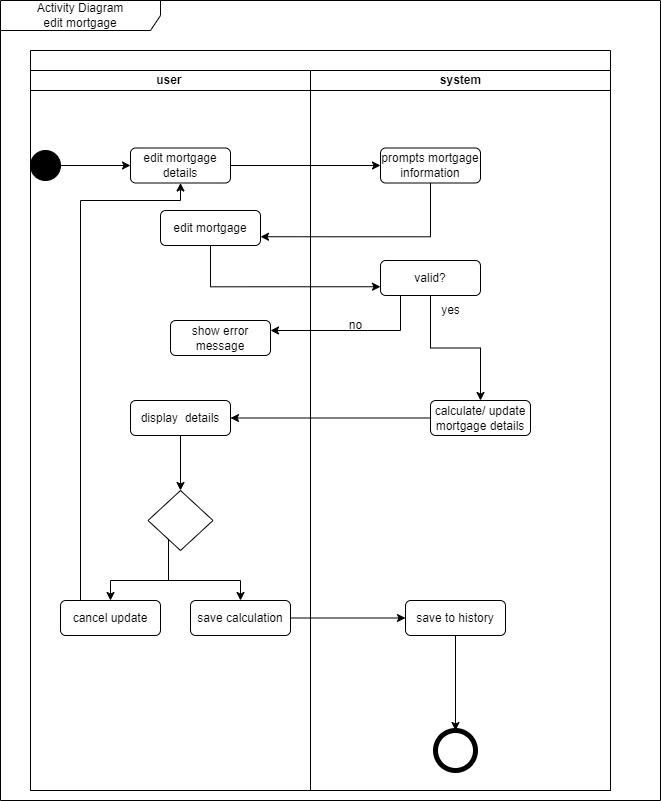

The diagram above was exported from draw.io. Its source (the exported page's mxGraphModel, read from the mxfile embedded in the PNG):
<mxGraphModel dx="898" dy="535" grid="1" gridSize="10" guides="1" tooltips="1" connect="1" arrows="1" fold="1" page="1" pageScale="1" pageWidth="850" pageHeight="1100" math="0" shadow="0">
  <root>
    <mxCell id="0" />
    <mxCell id="1" parent="0" />
    <mxCell id="fgqT2AECKcaFzYHVDI3I-1" value="Activity Diagram&lt;br&gt;edit mortgage" style="shape=umlFrame;whiteSpace=wrap;html=1;pointerEvents=0;recursiveResize=0;container=1;collapsible=0;width=160;" parent="1" vertex="1">
      <mxGeometry x="20" y="400" width="660" height="800" as="geometry" />
    </mxCell>
    <mxCell id="3aGlmN_hPEPJnPzBJRay-78" style="edgeStyle=orthogonalEdgeStyle;rounded=0;orthogonalLoop=1;jettySize=auto;html=1;entryX=1;entryY=0.25;entryDx=0;entryDy=0;" parent="fgqT2AECKcaFzYHVDI3I-1" edge="1">
      <mxGeometry relative="1" as="geometry">
        <Array as="points">
          <mxPoint x="470" y="1034" />
          <mxPoint x="470" y="482" />
        </Array>
        <mxPoint x="350" y="482.5" as="targetPoint" />
      </mxGeometry>
    </mxCell>
    <mxCell id="3aGlmN_hPEPJnPzBJRay-68" style="edgeStyle=orthogonalEdgeStyle;rounded=0;orthogonalLoop=1;jettySize=auto;html=1;entryX=1;entryY=0.75;entryDx=0;entryDy=0;" parent="fgqT2AECKcaFzYHVDI3I-1" edge="1">
      <mxGeometry relative="1" as="geometry">
        <Array as="points">
          <mxPoint x="410" y="695" />
          <mxPoint x="410" y="508" />
        </Array>
        <mxPoint x="350" y="507.5" as="targetPoint" />
      </mxGeometry>
    </mxCell>
    <mxCell id="q4STxZy5-00pMRn52g-c-17" value="" style="swimlane;childLayout=stackLayout;resizeParent=1;resizeParentMax=0;startSize=20;html=1;" parent="fgqT2AECKcaFzYHVDI3I-1" vertex="1">
      <mxGeometry x="30" y="50" width="580" height="740" as="geometry" />
    </mxCell>
    <mxCell id="q4STxZy5-00pMRn52g-c-18" value="user&amp;nbsp;" style="swimlane;startSize=20;html=1;" parent="q4STxZy5-00pMRn52g-c-17" vertex="1">
      <mxGeometry y="20" width="280" height="720" as="geometry" />
    </mxCell>
    <mxCell id="q4STxZy5-00pMRn52g-c-30" value="" style="rounded=0;orthogonalLoop=1;jettySize=auto;html=1;entryX=0;entryY=0.5;entryDx=0;entryDy=0;" parent="q4STxZy5-00pMRn52g-c-18" source="fgqT2AECKcaFzYHVDI3I-2" target="q4STxZy5-00pMRn52g-c-53" edge="1">
      <mxGeometry relative="1" as="geometry">
        <mxPoint x="70" y="165" as="targetPoint" />
      </mxGeometry>
    </mxCell>
    <mxCell id="fgqT2AECKcaFzYHVDI3I-2" value="" style="ellipse;fillColor=strokeColor;html=1;" parent="q4STxZy5-00pMRn52g-c-18" vertex="1">
      <mxGeometry x="-4.547473508864641e-13" y="80" width="30" height="30" as="geometry" />
    </mxCell>
    <mxCell id="q4STxZy5-00pMRn52g-c-53" value="edit mortgage details" style="rounded=1;whiteSpace=wrap;html=1;" parent="q4STxZy5-00pMRn52g-c-18" vertex="1">
      <mxGeometry x="100" y="77.5" width="100" height="35" as="geometry" />
    </mxCell>
    <mxCell id="q4STxZy5-00pMRn52g-c-61" value="edit mortgage" style="rounded=1;whiteSpace=wrap;html=1;" parent="q4STxZy5-00pMRn52g-c-18" vertex="1">
      <mxGeometry x="130" y="140" width="100" height="35" as="geometry" />
    </mxCell>
    <mxCell id="q4STxZy5-00pMRn52g-c-67" value="show error message" style="rounded=1;whiteSpace=wrap;html=1;" parent="q4STxZy5-00pMRn52g-c-18" vertex="1">
      <mxGeometry x="140" y="250" width="100" height="35" as="geometry" />
    </mxCell>
    <mxCell id="q4STxZy5-00pMRn52g-c-78" value="" style="edgeStyle=orthogonalEdgeStyle;rounded=0;orthogonalLoop=1;jettySize=auto;html=1;" parent="q4STxZy5-00pMRn52g-c-18" source="q4STxZy5-00pMRn52g-c-73" target="q4STxZy5-00pMRn52g-c-77" edge="1">
      <mxGeometry relative="1" as="geometry" />
    </mxCell>
    <mxCell id="q4STxZy5-00pMRn52g-c-73" value="display&amp;nbsp; details" style="rounded=1;whiteSpace=wrap;html=1;" parent="q4STxZy5-00pMRn52g-c-18" vertex="1">
      <mxGeometry x="100" y="330" width="100" height="35" as="geometry" />
    </mxCell>
    <mxCell id="q4STxZy5-00pMRn52g-c-83" style="edgeStyle=orthogonalEdgeStyle;rounded=0;orthogonalLoop=1;jettySize=auto;html=1;" parent="q4STxZy5-00pMRn52g-c-18" source="q4STxZy5-00pMRn52g-c-75" target="q4STxZy5-00pMRn52g-c-53" edge="1">
      <mxGeometry relative="1" as="geometry">
        <Array as="points">
          <mxPoint x="50" y="130" />
          <mxPoint x="150" y="130" />
        </Array>
      </mxGeometry>
    </mxCell>
    <mxCell id="q4STxZy5-00pMRn52g-c-75" value="cancel update" style="rounded=1;whiteSpace=wrap;html=1;" parent="q4STxZy5-00pMRn52g-c-18" vertex="1">
      <mxGeometry x="30" y="530" width="100" height="35" as="geometry" />
    </mxCell>
    <mxCell id="q4STxZy5-00pMRn52g-c-76" value="save calculation" style="rounded=1;whiteSpace=wrap;html=1;" parent="q4STxZy5-00pMRn52g-c-18" vertex="1">
      <mxGeometry x="160" y="530" width="100" height="35" as="geometry" />
    </mxCell>
    <mxCell id="q4STxZy5-00pMRn52g-c-79" style="edgeStyle=orthogonalEdgeStyle;rounded=0;orthogonalLoop=1;jettySize=auto;html=1;" parent="q4STxZy5-00pMRn52g-c-18" source="q4STxZy5-00pMRn52g-c-77" target="q4STxZy5-00pMRn52g-c-75" edge="1">
      <mxGeometry relative="1" as="geometry">
        <Array as="points">
          <mxPoint x="138" y="510" />
          <mxPoint x="80" y="510" />
        </Array>
      </mxGeometry>
    </mxCell>
    <mxCell id="q4STxZy5-00pMRn52g-c-80" style="edgeStyle=orthogonalEdgeStyle;rounded=0;orthogonalLoop=1;jettySize=auto;html=1;entryX=0.5;entryY=0;entryDx=0;entryDy=0;" parent="q4STxZy5-00pMRn52g-c-18" source="q4STxZy5-00pMRn52g-c-77" target="q4STxZy5-00pMRn52g-c-76" edge="1">
      <mxGeometry relative="1" as="geometry">
        <Array as="points">
          <mxPoint x="138" y="510" />
          <mxPoint x="210" y="510" />
        </Array>
      </mxGeometry>
    </mxCell>
    <mxCell id="q4STxZy5-00pMRn52g-c-77" value="" style="rhombus;whiteSpace=wrap;html=1;" parent="q4STxZy5-00pMRn52g-c-18" vertex="1">
      <mxGeometry x="117.5" y="420" width="65" height="60" as="geometry" />
    </mxCell>
    <mxCell id="q4STxZy5-00pMRn52g-c-19" value="system" style="swimlane;startSize=20;html=1;" parent="q4STxZy5-00pMRn52g-c-17" vertex="1">
      <mxGeometry x="280" y="20" width="300" height="720" as="geometry" />
    </mxCell>
    <mxCell id="q4STxZy5-00pMRn52g-c-59" value="prompts mortgage information" style="rounded=1;whiteSpace=wrap;html=1;" parent="q4STxZy5-00pMRn52g-c-19" vertex="1">
      <mxGeometry x="70" y="77.5" width="100" height="35" as="geometry" />
    </mxCell>
    <mxCell id="q4STxZy5-00pMRn52g-c-71" style="edgeStyle=orthogonalEdgeStyle;rounded=0;orthogonalLoop=1;jettySize=auto;html=1;" parent="q4STxZy5-00pMRn52g-c-19" source="q4STxZy5-00pMRn52g-c-62" target="q4STxZy5-00pMRn52g-c-68" edge="1">
      <mxGeometry relative="1" as="geometry" />
    </mxCell>
    <mxCell id="q4STxZy5-00pMRn52g-c-62" value="valid?" style="rounded=1;whiteSpace=wrap;html=1;" parent="q4STxZy5-00pMRn52g-c-19" vertex="1">
      <mxGeometry x="70" y="190" width="100" height="35" as="geometry" />
    </mxCell>
    <mxCell id="q4STxZy5-00pMRn52g-c-68" value="calculate/ update mortgage details" style="rounded=1;whiteSpace=wrap;html=1;" parent="q4STxZy5-00pMRn52g-c-19" vertex="1">
      <mxGeometry x="120" y="330" width="100" height="35" as="geometry" />
    </mxCell>
    <mxCell id="q4STxZy5-00pMRn52g-c-70" value="no" style="text;html=1;align=center;verticalAlign=middle;resizable=0;points=[];autosize=1;strokeColor=none;fillColor=none;" parent="q4STxZy5-00pMRn52g-c-19" vertex="1">
      <mxGeometry x="25" y="240" width="40" height="30" as="geometry" />
    </mxCell>
    <mxCell id="q4STxZy5-00pMRn52g-c-84" style="edgeStyle=orthogonalEdgeStyle;rounded=0;orthogonalLoop=1;jettySize=auto;html=1;" parent="q4STxZy5-00pMRn52g-c-19" source="q4STxZy5-00pMRn52g-c-81" target="3aGlmN_hPEPJnPzBJRay-43" edge="1">
      <mxGeometry relative="1" as="geometry" />
    </mxCell>
    <mxCell id="q4STxZy5-00pMRn52g-c-81" value="save to history" style="rounded=1;whiteSpace=wrap;html=1;" parent="q4STxZy5-00pMRn52g-c-19" vertex="1">
      <mxGeometry x="95" y="530" width="100" height="35" as="geometry" />
    </mxCell>
    <mxCell id="3aGlmN_hPEPJnPzBJRay-43" value="" style="shape=ellipse;html=1;dashed=0;whiteSpace=wrap;aspect=fixed;strokeWidth=5;perimeter=ellipsePerimeter;" parent="q4STxZy5-00pMRn52g-c-19" vertex="1">
      <mxGeometry x="125" y="660" width="40" height="40" as="geometry" />
    </mxCell>
    <mxCell id="q4STxZy5-00pMRn52g-c-72" value="yes" style="text;html=1;align=center;verticalAlign=middle;resizable=0;points=[];autosize=1;strokeColor=none;fillColor=none;" parent="q4STxZy5-00pMRn52g-c-19" vertex="1">
      <mxGeometry x="120" y="225" width="40" height="30" as="geometry" />
    </mxCell>
    <mxCell id="q4STxZy5-00pMRn52g-c-60" style="edgeStyle=orthogonalEdgeStyle;rounded=0;orthogonalLoop=1;jettySize=auto;html=1;entryX=0;entryY=0.5;entryDx=0;entryDy=0;" parent="q4STxZy5-00pMRn52g-c-17" source="q4STxZy5-00pMRn52g-c-53" target="q4STxZy5-00pMRn52g-c-59" edge="1">
      <mxGeometry relative="1" as="geometry" />
    </mxCell>
    <mxCell id="q4STxZy5-00pMRn52g-c-64" style="edgeStyle=orthogonalEdgeStyle;rounded=0;orthogonalLoop=1;jettySize=auto;html=1;entryX=1;entryY=0.75;entryDx=0;entryDy=0;" parent="q4STxZy5-00pMRn52g-c-17" source="q4STxZy5-00pMRn52g-c-59" target="q4STxZy5-00pMRn52g-c-61" edge="1">
      <mxGeometry relative="1" as="geometry">
        <Array as="points">
          <mxPoint x="400" y="186" />
        </Array>
      </mxGeometry>
    </mxCell>
    <mxCell id="q4STxZy5-00pMRn52g-c-66" style="edgeStyle=orthogonalEdgeStyle;rounded=0;orthogonalLoop=1;jettySize=auto;html=1;entryX=0;entryY=0.75;entryDx=0;entryDy=0;" parent="q4STxZy5-00pMRn52g-c-17" source="q4STxZy5-00pMRn52g-c-61" target="q4STxZy5-00pMRn52g-c-62" edge="1">
      <mxGeometry relative="1" as="geometry">
        <Array as="points">
          <mxPoint x="180" y="236" />
        </Array>
      </mxGeometry>
    </mxCell>
    <mxCell id="q4STxZy5-00pMRn52g-c-69" style="edgeStyle=orthogonalEdgeStyle;rounded=0;orthogonalLoop=1;jettySize=auto;html=1;" parent="q4STxZy5-00pMRn52g-c-17" source="q4STxZy5-00pMRn52g-c-62" edge="1">
      <mxGeometry relative="1" as="geometry">
        <mxPoint x="240" y="280" as="targetPoint" />
        <Array as="points">
          <mxPoint x="370" y="280" />
        </Array>
      </mxGeometry>
    </mxCell>
    <mxCell id="q4STxZy5-00pMRn52g-c-74" style="edgeStyle=orthogonalEdgeStyle;rounded=0;orthogonalLoop=1;jettySize=auto;html=1;entryX=1;entryY=0.5;entryDx=0;entryDy=0;" parent="q4STxZy5-00pMRn52g-c-17" source="q4STxZy5-00pMRn52g-c-68" target="q4STxZy5-00pMRn52g-c-73" edge="1">
      <mxGeometry relative="1" as="geometry" />
    </mxCell>
    <mxCell id="q4STxZy5-00pMRn52g-c-82" style="edgeStyle=orthogonalEdgeStyle;rounded=0;orthogonalLoop=1;jettySize=auto;html=1;entryX=0;entryY=0.5;entryDx=0;entryDy=0;" parent="q4STxZy5-00pMRn52g-c-17" source="q4STxZy5-00pMRn52g-c-76" target="q4STxZy5-00pMRn52g-c-81" edge="1">
      <mxGeometry relative="1" as="geometry" />
    </mxCell>
  </root>
</mxGraphModel>